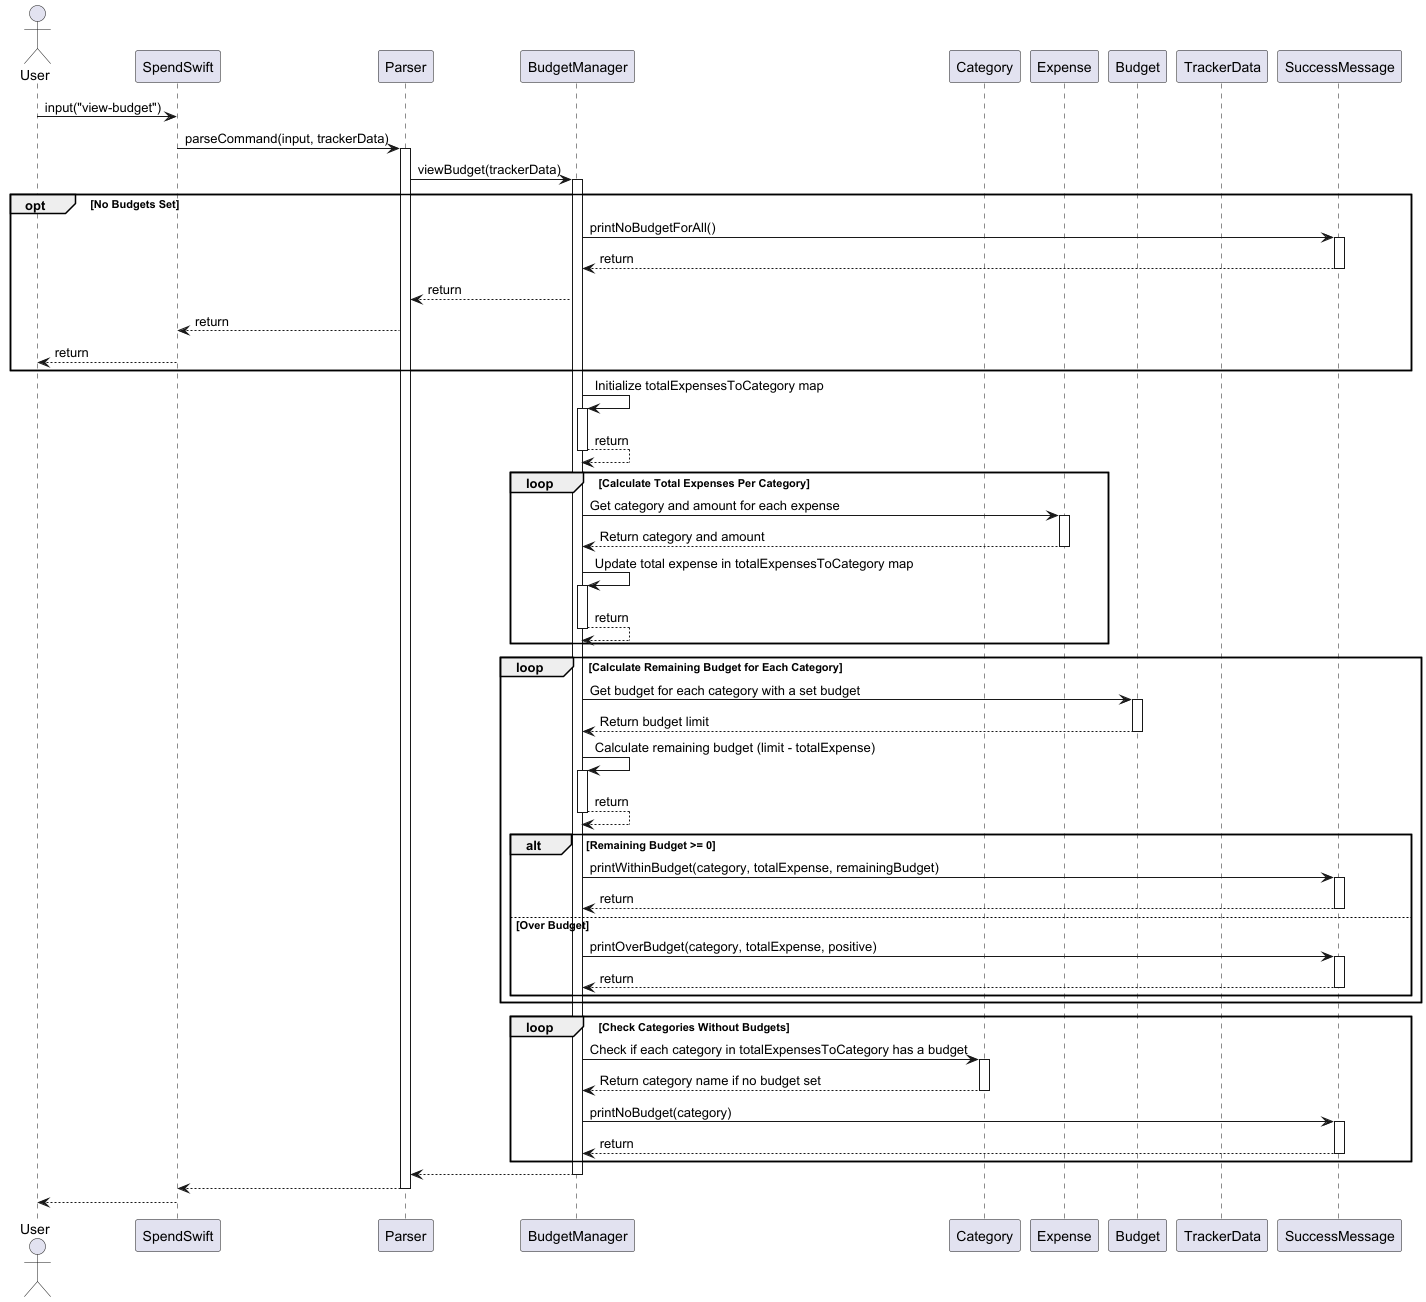

The diagram above was rendered by PlantUML. Its source (embedded in the PNG):
@startuml

actor User
participant SpendSwift
participant Parser
participant BudgetManager
participant Category
participant Expense
participant Budget
participant TrackerData
participant SuccessMessage

User -> SpendSwift : input("view-budget")
SpendSwift -> Parser : parseCommand(input, trackerData)

activate Parser
Parser -> BudgetManager : viewBudget(trackerData)
activate BudgetManager

opt No Budgets Set
    BudgetManager -> SuccessMessage : printNoBudgetForAll()
    activate SuccessMessage
    SuccessMessage --> BudgetManager : return
    deactivate SuccessMessage
    BudgetManager --> Parser : return
    Parser --> SpendSwift : return
    SpendSwift --> User : return
end

    BudgetManager -> BudgetManager : Initialize totalExpensesToCategory map
    activate BudgetManager
    BudgetManager --> BudgetManager : return
    deactivate BudgetManager

    loop Calculate Total Expenses Per Category
        BudgetManager -> Expense : Get category and amount for each expense
        activate Expense
        Expense --> BudgetManager : Return category and amount
        deactivate Expense

        BudgetManager -> BudgetManager : Update total expense in totalExpensesToCategory map
        activate BudgetManager
            BudgetManager --> BudgetManager : return
        deactivate BudgetManager
    end

    loop Calculate Remaining Budget for Each Category
        BudgetManager -> Budget : Get budget for each category with a set budget
        activate Budget
        Budget --> BudgetManager : Return budget limit
        deactivate Budget

        BudgetManager -> BudgetManager : Calculate remaining budget (limit - totalExpense)
        activate BudgetManager
        BudgetManager --> BudgetManager : return
        deactivate BudgetManager
        
        alt Remaining Budget >= 0
            BudgetManager -> SuccessMessage : printWithinBudget(category, totalExpense, remainingBudget)
            activate SuccessMessage
            SuccessMessage --> BudgetManager : return
            deactivate SuccessMessage
        else Over Budget
            BudgetManager -> SuccessMessage : printOverBudget(category, totalExpense, positive)
            activate SuccessMessage
            SuccessMessage --> BudgetManager : return
            deactivate SuccessMessage
        end
    end

    loop Check Categories Without Budgets
        BudgetManager -> Category : Check if each category in totalExpensesToCategory has a budget
        activate Category
        Category --> BudgetManager : Return category name if no budget set
        deactivate Category

        BudgetManager -> SuccessMessage : printNoBudget(category)
        activate SuccessMessage
        SuccessMessage --> BudgetManager : return
        deactivate SuccessMessage
    end
BudgetManager --> Parser
deactivate BudgetManager
Parser --> SpendSwift
deactivate Parser
SpendSwift --> User
deactivate SpendSwift
@enduml